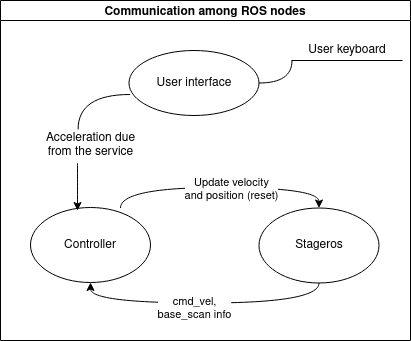

The diagram above was exported from draw.io. Its source (the exported page's mxGraphModel, read from the mxfile embedded in the PNG):
<mxGraphModel dx="771" dy="522" grid="1" gridSize="10" guides="1" tooltips="1" connect="1" arrows="1" fold="1" page="1" pageScale="1" pageWidth="827" pageHeight="1169" math="0" shadow="0">
  <root>
    <mxCell id="0" />
    <mxCell id="1" parent="0" />
    <mxCell id="3OyYOu7mbP6kX_7qKAgG-1" value="Communication among ROS nodes" style="swimlane;startSize=20;horizontal=1;containerType=tree;" vertex="1" parent="1">
      <mxGeometry x="220" y="340" width="410" height="340" as="geometry" />
    </mxCell>
    <mxCell id="3OyYOu7mbP6kX_7qKAgG-38" style="edgeStyle=orthogonalEdgeStyle;orthogonalLoop=1;jettySize=auto;html=1;exitX=0.5;exitY=0;exitDx=0;exitDy=0;entryX=0.75;entryY=0.007;entryDx=0;entryDy=0;entryPerimeter=0;elbow=vertical;curved=1;shadow=0;startArrow=classic;startFill=1;endArrow=none;endFill=0;" edge="1" parent="3OyYOu7mbP6kX_7qKAgG-1" source="3OyYOu7mbP6kX_7qKAgG-30" target="3OyYOu7mbP6kX_7qKAgG-31">
      <mxGeometry relative="1" as="geometry" />
    </mxCell>
    <mxCell id="3OyYOu7mbP6kX_7qKAgG-40" value="&lt;div&gt;Update velocity&lt;/div&gt;&lt;div&gt;and position (reset)&lt;br&gt;&lt;/div&gt;" style="edgeLabel;html=1;align=center;verticalAlign=middle;resizable=0;points=[];" vertex="1" connectable="0" parent="3OyYOu7mbP6kX_7qKAgG-38">
      <mxGeometry x="-0.0899" y="1" relative="1" as="geometry">
        <mxPoint as="offset" />
      </mxGeometry>
    </mxCell>
    <mxCell id="3OyYOu7mbP6kX_7qKAgG-30" value="Stageros" style="ellipse;whiteSpace=wrap;html=1;align=center;treeFolding=1;treeMoving=1;newEdgeStyle={&quot;edgeStyle&quot;:&quot;entityRelationEdgeStyle&quot;,&quot;startArrow&quot;:&quot;none&quot;,&quot;endArrow&quot;:&quot;none&quot;,&quot;segment&quot;:10,&quot;curved&quot;:1};" vertex="1" parent="3OyYOu7mbP6kX_7qKAgG-1">
      <mxGeometry x="258.5" y="207.5" width="120" height="75" as="geometry" />
    </mxCell>
    <mxCell id="3OyYOu7mbP6kX_7qKAgG-37" style="edgeStyle=orthogonalEdgeStyle;curved=1;rounded=1;orthogonalLoop=1;jettySize=auto;html=1;entryX=0.5;entryY=1;entryDx=0;entryDy=0;exitX=0.5;exitY=1;exitDx=0;exitDy=0;startArrow=classic;startFill=1;endArrow=none;endFill=0;" edge="1" parent="3OyYOu7mbP6kX_7qKAgG-1" source="3OyYOu7mbP6kX_7qKAgG-31" target="3OyYOu7mbP6kX_7qKAgG-30">
      <mxGeometry relative="1" as="geometry" />
    </mxCell>
    <mxCell id="3OyYOu7mbP6kX_7qKAgG-39" value="&lt;div&gt;cmd_vel, &lt;br&gt;&lt;/div&gt;&lt;div&gt;base_scan info&lt;/div&gt;" style="edgeLabel;html=1;align=center;verticalAlign=middle;resizable=0;points=[];" vertex="1" connectable="0" parent="3OyYOu7mbP6kX_7qKAgG-37">
      <mxGeometry x="-0.0818" y="-4" relative="1" as="geometry">
        <mxPoint x="1" y="1" as="offset" />
      </mxGeometry>
    </mxCell>
    <mxCell id="3OyYOu7mbP6kX_7qKAgG-31" value="Controller" style="ellipse;whiteSpace=wrap;html=1;align=center;treeFolding=1;treeMoving=1;newEdgeStyle={&quot;edgeStyle&quot;:&quot;entityRelationEdgeStyle&quot;,&quot;startArrow&quot;:&quot;none&quot;,&quot;endArrow&quot;:&quot;none&quot;,&quot;segment&quot;:10,&quot;curved&quot;:1};" vertex="1" parent="3OyYOu7mbP6kX_7qKAgG-1">
      <mxGeometry x="30" y="207" width="120" height="75" as="geometry" />
    </mxCell>
    <mxCell id="3OyYOu7mbP6kX_7qKAgG-44" style="edgeStyle=orthogonalEdgeStyle;curved=1;orthogonalLoop=1;jettySize=auto;html=1;exitX=0.37;exitY=1.086;exitDx=0;exitDy=0;elbow=vertical;startArrow=none;exitPerimeter=0;entryX=0.392;entryY=0.04;entryDx=0;entryDy=0;entryPerimeter=0;" edge="1" parent="3OyYOu7mbP6kX_7qKAgG-1" source="3OyYOu7mbP6kX_7qKAgG-41" target="3OyYOu7mbP6kX_7qKAgG-31">
      <mxGeometry relative="1" as="geometry">
        <mxPoint x="70" y="190" as="targetPoint" />
      </mxGeometry>
    </mxCell>
    <mxCell id="3OyYOu7mbP6kX_7qKAgG-33" value="User interface" style="ellipse;whiteSpace=wrap;html=1;align=center;treeFolding=1;treeMoving=1;newEdgeStyle={&quot;edgeStyle&quot;:&quot;entityRelationEdgeStyle&quot;,&quot;startArrow&quot;:&quot;none&quot;,&quot;endArrow&quot;:&quot;none&quot;,&quot;segment&quot;:10,&quot;curved&quot;:1};" vertex="1" parent="3OyYOu7mbP6kX_7qKAgG-1">
      <mxGeometry x="128.5" y="50" width="130" height="65" as="geometry" />
    </mxCell>
    <mxCell id="3OyYOu7mbP6kX_7qKAgG-34" value="User keyboard" style="whiteSpace=wrap;html=1;shape=partialRectangle;top=0;left=0;bottom=1;right=0;points=[[0,1],[1,1]];fillColor=none;align=center;verticalAlign=bottom;routingCenterY=0.5;snapToPoint=1;autosize=1;treeFolding=1;treeMoving=1;newEdgeStyle={&quot;edgeStyle&quot;:&quot;entityRelationEdgeStyle&quot;,&quot;startArrow&quot;:&quot;none&quot;,&quot;endArrow&quot;:&quot;none&quot;,&quot;segment&quot;:10,&quot;curved&quot;:1};" vertex="1" parent="3OyYOu7mbP6kX_7qKAgG-1">
      <mxGeometry x="291.5" y="40" width="110" height="20" as="geometry" />
    </mxCell>
    <mxCell id="3OyYOu7mbP6kX_7qKAgG-35" value="" style="edgeStyle=orthogonalEdgeStyle;startArrow=none;endArrow=none;segment=10;rounded=1;entryX=0;entryY=1;entryDx=0;entryDy=0;exitX=1;exitY=0.5;exitDx=0;exitDy=0;curved=1;" edge="1" source="3OyYOu7mbP6kX_7qKAgG-33" target="3OyYOu7mbP6kX_7qKAgG-34" parent="3OyYOu7mbP6kX_7qKAgG-1">
      <mxGeometry relative="1" as="geometry">
        <mxPoint x="-151.5" y="-480" as="sourcePoint" />
      </mxGeometry>
    </mxCell>
    <mxCell id="3OyYOu7mbP6kX_7qKAgG-41" value="&lt;div&gt;Acceleration due &lt;br&gt;&lt;/div&gt;&lt;div&gt;from the service&lt;br&gt;&lt;/div&gt;" style="text;html=1;align=center;verticalAlign=middle;resizable=0;points=[];autosize=1;strokeColor=none;fillColor=none;" vertex="1" parent="3OyYOu7mbP6kX_7qKAgG-1">
      <mxGeometry x="40" y="130" width="100" height="30" as="geometry" />
    </mxCell>
    <mxCell id="3OyYOu7mbP6kX_7qKAgG-45" value="" style="edgeStyle=orthogonalEdgeStyle;curved=1;orthogonalLoop=1;jettySize=auto;html=1;exitX=0.008;exitY=0.677;exitDx=0;exitDy=0;entryX=0.376;entryY=-0.038;entryDx=0;entryDy=0;elbow=vertical;endArrow=none;entryPerimeter=0;exitPerimeter=0;" edge="1" parent="3OyYOu7mbP6kX_7qKAgG-1" source="3OyYOu7mbP6kX_7qKAgG-33" target="3OyYOu7mbP6kX_7qKAgG-41">
      <mxGeometry relative="1" as="geometry">
        <mxPoint x="423.5" y="455" as="sourcePoint" />
        <mxPoint x="320" y="547" as="targetPoint" />
      </mxGeometry>
    </mxCell>
  </root>
</mxGraphModel>